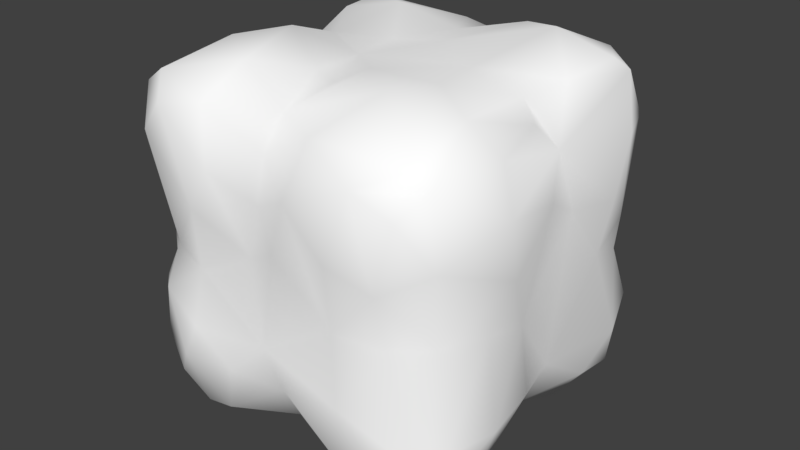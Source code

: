 # Source: CloudBlock1x1x1.blend  (saved by Blender 2.78.0; exported with 4.5.12 LTS)
import bpy
from mathutils import Matrix  # noqa: F401  (used for matrix-valued properties, if any)

bpy.ops.wm.read_factory_settings(use_empty=True)
scene = bpy.context.scene
scene.name = 'Scene'

# ---- collections
col_collection_1 = bpy.data.collections.new('Collection 1'); scene.collection.children.link(col_collection_1)

# ---- materials (node trees are filled in below, after node groups)
mat_material_001 = bpy.data.materials.new('Material.001')
mat_material_001.alpha_threshold = 0.0
mat_material_001.use_transparent_shadow = False
mat_material_001.diffuse_color = (1.0, 1.0, 1.0, 1.0)
mat_material_001.roughness = 0.5

# ---- material node trees

# ---- world
world_world = bpy.data.worlds.new('World'); scene.world = world_world
world_world.color = (0.05088, 0.05088, 0.05088)
world_world.use_sun_shadow = False
world_world.sun_shadow_jitter_overblur = 0.0
world_world.cycles.sampling_method = 'MANUAL'

# ---- meshes
me_mesh = bpy.data.meshes.new('Mesh')
me_mesh.from_pydata([(-0.8633, 0.3881, 0.9565), (-0.04046, 0.2403, 0.8897), (-0.04179, 0.442, 0.6153), (-0.1509, 0.08271, 0.5475), (-0.3024, 0.4814, 0.964), (-0.4873, 0.1378, 0.8871), (-0.0641, 0.8142, 0.472), (-0.00908, 0.7977, 0.2472), (-0.09688, 0.8788, 0.5206), (-0.2987, 0.9847, 0.7831), (-0.6218, 0.2573, 0.9794), (-0.7106, -0.0006673, 0.6974), (-0.07665, 0.8642, 0.9087), (-0.07732, 0.06169, 0.7378), (-0.8248, 0.9645, 0.3229), (-0.7235, 0.4865, 0.9572), (-0.4187, 0.7646, 0.9804), (-0.7874, 0.8564, 0.03515), (-0.848, 0.1429, 0.946), (-0.572, 0.9418, 0.1367), (-0.08946, 0.2183, 0.9485), (-0.1703, 0.4773, 0.9351), (0.0008861, 0.7631, 0.7384), (-0.8313, 0.04876, 0.1194), (-0.2968, -0.00136, 0.2434), (-0.4883, 0.6043, 0.9537), (-0.9378, 0.3728, 0.8938), (-0.03915, 0.4763, 0.7508), (-0.2677, 0.3159, 0.9933), (-0.5671, 0.5658, 0.9431), (-0.04894, 0.8727, 0.7077), (-0.4406, 0.09407, 0.1209), (-0.2404, 0.0352, 0.8893), (-0.8166, 0.1066, 0.04893), (-0.5842, 0.04651, 0.4362), (-0.8682, 0.06038, 0.3394), (-0.1382, 0.1369, 0.9625), (-0.1434, 0.3197, 0.0402), (-0.8693, 0.4731, 0.9115), (-0.8645, 0.5098, 0.09618), (-0.6761, 0.4613, 0.03756), (-0.1372, 0.5436, 0.08633), (-0.3314, 0.4358, 0.03143), (-0.05937, 0.6878, 0.9077), (-0.3196, 0.05176, 0.1143), (-0.8855, 0.1885, 0.05158), (-0.2301, 0.849, 0.979), (-0.1577, 0.9212, 0.4867), (-0.1235, 0.9503, 0.7367), (-0.9566, 0.3877, 0.1823), (-0.2893, 0.9634, 0.501), (-0.987, 0.351, 0.6881), (-0.8032, 0.04921, 0.5582), (-0.7721, 0.3369, 0.01914), (-0.09738, 0.6207, 0.08401), (-0.3461, 0.1814, 0.02467), (-0.8591, 0.08033, 0.5136), (-0.9937, 0.2235, 0.6762), (-0.9421, 0.7288, 0.9068), (-0.6497, 0.2866, 0.01194), (-0.6517, 0.1246, 0.05925), (-0.269, 0.6171, 0.01858), (-0.5202, 0.7133, 0.954), (-0.4932, 0.9595, 0.2793), (-0.4467, 0.9661, 0.3909), (-0.5791, 0.1513, 0.0877), (-0.9358, 0.2081, 0.9092), (-0.5495, 0.08674, 0.84), (-0.5605, 0.04298, 0.7441), (-0.4746, 0.9528, 0.7534), (-0.9351, 0.916, 0.8036), (0.0003273, 0.6123, 0.7123), (-0.02944, 0.7197, 0.5407), (-0.3321, 0.9942, 0.2143), (-0.1985, 0.007455, 0.7931), (-0.3368, 0.5345, 0.04495), (-0.0372, 0.1458, 0.2157), (-0.9422, 0.09324, 0.8392), (-0.8952, 0.8435, 0.5217), (-0.9944, 0.6888, 0.7379), (-0.7786, 0.01404, 0.2943), (-0.03979, 0.5571, 0.2028), (-0.4319, 0.036, 0.5223), (-0.6842, 0.9793, 0.8167), (-0.8973, 0.7969, 0.9485), (-0.9887, 0.7202, 0.6554), (-0.9525, 0.6837, 0.5316), (-0.5188, 0.0382, 0.2913), (-0.2372, 0.9855, 0.6814), (-0.7025, 0.9042, 0.9358), (-0.5212, 0.8284, 0.9266), (-0.7365, 0.5327, 0.0401), (-0.2818, 0.1437, 0.9715), (-0.2643, 0.3546, 0.006538), (-0.249, 0.9986, 0.2173), (-0.7036, 0.04105, 0.4718), (-0.676, 0.1046, 0.9453), (-0.7589, 0.08705, 0.9419), (-0.9929, 0.6204, 0.313), (-0.08311, 0.7733, 0.07019), (-0.6463, 0.00962, 0.3069), (-0.1741, 0.623, 0.9704), (-0.09508, 0.9504, 0.2038), (-0.8246, 0.8956, 0.07836), (-0.961, 0.2892, 0.4353), (-0.5024, 0.304, 0.04365), (-0.6904, 0.988, 0.2639), (-0.6267, 0.9204, 0.08838), (-0.833, 0.8801, 0.9531), (-0.942, 0.8916, 0.8886), (-0.4296, 0.7634, 0.04189), (-0.5298, 0.3389, 0.9502), (-0.05412, 0.2595, 0.4812), (-0.009801, 0.2605, 0.2405), (-0.8272, 0.5185, 0.9341), (-0.946, 0.5711, 0.5576), (-0.764, 0.2536, 0.999), (-0.784, 0.6745, 0.01419), (-0.5249, 0.9062, 0.8577), (-0.7712, 0.01388, 0.8467), (-0.8896, 0.06084, 0.881), (-0.9671, 0.8644, 0.2439), (-0.1492, 0.8402, 0.04746), (-0.9622, 0.6361, 0.1566), (-0.5853, 0.5453, 0.04308), (-0.9132, 0.05037, 0.7478), (-0.1229, 0.9003, 0.9153), (-0.8409, 0.8995, 0.435), (-0.5796, 0.9507, 0.4232), (-0.184, 0.1295, 0.04087), (-0.8331, 0.9694, 0.1927), (-0.8888, 0.9182, 0.6084), (-0.05921, 0.9253, 0.188), (-0.9601, 0.2818, 0.5174), (-0.2905, 0.03855, 0.5167), (-0.3232, 0.701, 0.01524), (-0.1251, 0.4411, 0.09618), (-0.1587, 0.9442, 0.1125), (-0.09616, 0.1508, 0.5089), (-0.03386, 0.6677, 0.4483), (-0.5384, 0.07611, 0.1823), (-0.3823, 0.9055, 0.931), (-0.9146, 0.4468, 0.144), (-0.1186, 0.9371, 0.3706), (-0.7073, 0.6618, 0.9868), (-0.005562, 0.6491, 0.3087), (-0.9834, 0.2697, 0.1961), (-0.9046, 0.3003, 0.05947), (-0.06165, 0.2856, 0.1007), (-0.3014, 0.8852, 0.06675), (-0.3525, 0.01644, 0.7802), (-0.4919, 0.05472, 0.7859), (-0.6612, 0.02677, 0.5694), (-0.6105, 0.7294, -0.0009375), (-0.001132, 0.2503, 0.7627), (-0.4647, 0.1578, 0.08393), (-0.9185, 0.1349, 0.09874), (-0.9508, 0.1181, 0.6188), (-0.07988, 0.1199, 0.1189), (-0.05646, 0.124, 0.8951), (-0.7314, 0.9484, 0.4691), (-0.9221, 0.8848, 0.1408), (-0.5575, 0.9562, 0.713), (-0.8174, 0.9885, 0.7288), (-0.1418, 0.02348, 0.2854), (-0.1766, 0.07818, 0.1698), (-0.1062, 0.04565, 0.8788), (-0.1246, 0.8045, 0.9662), (-0.7369, 0.9989, 0.6117), (-0.9877, 0.8031, 0.2232), (-0.2935, 0.6635, 0.9923), (-0.4936, 0.8126, 0.06119), (-0.03077, 0.1706, 0.3418), (-0.7489, 0.199, 0.0132), (-0.1854, 0.06669, 0.4709), (-0.9566, 0.5159, 0.2389), (-0.9537, 0.4834, 0.7515), (-0.9609, 0.5181, 0.3541), (-0.9129, 0.5439, 0.8745), (-0.7328, 0.01909, 0.1917), (-0.9688, 0.163, 0.2443), (-0.4445, 0.9284, 0.1543), (-0.566, 0.9517, 0.5684), (-0.9258, 0.1485, 0.483), (-0.9597, 0.4497, 0.6345), (-0.4903, 0.2318, 0.9348), (-0.3668, 0.07629, 0.8982), (-0.08821, 0.4812, 0.8725), (-0.8732, 0.9386, 0.9018), (-0.4152, 0.9854, 0.7011), (-0.9542, 0.4578, 0.371), (-0.7184, 0.3512, 0.9977), (-0.05245, 0.4613, 0.1978), (-0.03483, 0.4962, 0.3145), (-0.9588, 0.8546, 0.6944), (-0.1803, 0.9564, 0.8533), (-0.6542, 0.7712, 0.9812), (-0.04563, 0.2269, 0.573), (-0.5121, 0.6839, 0.03039), (-0.9244, 0.729, 0.07398), (-0.3111, 0.9591, 0.1252), (-0.9535, 0.7193, 0.438)], [], [(9, 88, 189), (74, 13, 166), (21, 20, 187), (156, 45, 33), (36, 32, 166), (28, 92, 36), (119, 96, 97), (92, 185, 5), (186, 92, 5), (30, 6, 8), (8, 48, 30), (154, 159, 13), (13, 197, 154), (169, 199, 123), (9, 195, 88), (6, 7, 132), (42, 75, 136), (126, 195, 141), (14, 127, 160), (21, 4, 28), (146, 180, 104), (48, 126, 12), (187, 71, 43), (20, 159, 1), (18, 66, 120), (164, 24, 165), (107, 103, 130), (96, 119, 67), (119, 68, 67), (12, 43, 22), (60, 179, 23), (33, 60, 23), (24, 134, 82), (22, 43, 71), (138, 197, 13), (122, 135, 149), (167, 12, 46), (36, 92, 32), (83, 89, 118), (35, 183, 180), (159, 20, 36), (72, 139, 6), (149, 110, 171), (129, 93, 37), (38, 26, 0), (38, 0, 15), (154, 1, 159), (24, 31, 44), (51, 26, 176), (190, 175, 49), (95, 80, 100), (174, 134, 164), (189, 50, 182), (76, 158, 113), (157, 125, 77), (105, 93, 55), (114, 84, 58), (82, 152, 34), (57, 133, 157), (116, 66, 18), (11, 52, 152), (131, 78, 194), (143, 50, 47), (34, 100, 87), (25, 4, 16), (149, 171, 181), (67, 5, 96), (137, 132, 122), (73, 181, 63), (199, 117, 91), (201, 177, 190), (188, 163, 70), (83, 118, 162), (158, 129, 148), (162, 168, 83), (188, 108, 89), (75, 42, 105), (143, 102, 94), (173, 45, 147), (138, 174, 164), (89, 83, 188), (123, 175, 98), (148, 136, 192), (192, 113, 148), (57, 51, 133), (51, 184, 133), (177, 98, 175), (102, 132, 137), (137, 94, 102), (186, 32, 92), (17, 161, 103), (121, 130, 161), (160, 128, 106), (108, 188, 109), (108, 109, 84), (198, 171, 110), (120, 125, 119), (140, 31, 87), (112, 113, 193), (11, 68, 119), (112, 172, 113), (114, 58, 178), (10, 96, 185), (141, 9, 118), (144, 29, 196), (43, 167, 101), (41, 81, 136), (190, 133, 115), (82, 150, 151), (135, 61, 75), (75, 110, 135), (64, 73, 63), (160, 78, 131), (65, 155, 140), (143, 6, 132), (47, 6, 143), (125, 11, 119), (19, 107, 130), (40, 105, 59), (14, 106, 130), (115, 201, 190), (7, 99, 132), (72, 22, 71), (113, 192, 193), (136, 148, 37), (37, 93, 136), (200, 73, 94), (149, 200, 137), (138, 13, 3), (52, 125, 56), (60, 59, 65), (16, 46, 141), (94, 137, 200), (85, 78, 86), (59, 105, 65), (189, 118, 9), (189, 69, 118), (144, 108, 84), (40, 39, 91), (44, 129, 165), (4, 101, 170), (68, 151, 67), (5, 67, 151), (150, 32, 186), (63, 19, 106), (64, 63, 128), (197, 2, 154), (105, 40, 124), (99, 7, 81), (46, 170, 101), (147, 45, 156), (165, 76, 164), (70, 194, 109), (165, 129, 158), (162, 69, 182), (161, 17, 199), (198, 75, 124), (181, 73, 200), (163, 131, 70), (145, 193, 81), (105, 124, 75), (176, 115, 184), (107, 19, 171), (172, 112, 138), (27, 187, 1), (166, 32, 74), (27, 1, 154), (154, 2, 27), (74, 134, 13), (72, 6, 22), (166, 159, 36), (36, 20, 28), (11, 152, 68), (97, 120, 119), (25, 111, 4), (191, 15, 0), (26, 57, 66), (169, 161, 199), (10, 191, 116), (132, 102, 143), (90, 62, 16, 141), (136, 75, 41), (103, 161, 130), (193, 145, 139), (13, 134, 3), (46, 126, 141), (14, 160, 106), (39, 175, 123), (27, 71, 187), (169, 98, 201, 121), (53, 40, 59), (181, 171, 19), (18, 120, 97), (97, 116, 18), (107, 17, 103), (22, 30, 12), (190, 146, 104), (25, 62, 29), (3, 174, 138), (28, 4, 111), (135, 110, 149), (29, 15, 111), (20, 21, 28), (51, 176, 184), (32, 150, 74), (90, 118, 89), (197, 138, 112), (179, 60, 140), (28, 111, 185), (55, 31, 155), (55, 44, 31), (27, 2, 71), (172, 138, 164), (99, 61, 135, 122), (142, 175, 39), (41, 54, 81), (42, 93, 105), (157, 183, 56), (45, 173, 33), (182, 64, 128), (16, 4, 170), (170, 46, 16), (46, 101, 167), (24, 82, 87), (12, 30, 48), (48, 195, 126), (189, 88, 50), (75, 61, 41), (56, 95, 52), (153, 198, 124), (173, 53, 59), (113, 172, 76), (54, 41, 61), (109, 194, 85, 79), (26, 51, 57), (158, 76, 165), (121, 127, 14), (178, 58, 176), (183, 104, 180), (65, 140, 60), (35, 56, 183), (116, 0, 66), (194, 70, 131), (128, 160, 182), (47, 48, 8), (8, 6, 47), (66, 57, 77), (26, 38, 176), (16, 62, 25), (201, 98, 177), (162, 118, 69), (88, 195, 48), (48, 47, 88), (29, 144, 15), (94, 64, 50), (94, 73, 64), (189, 182, 69), (130, 121, 14), (71, 2, 72), (139, 112, 193), (39, 123, 199), (39, 199, 91), (172, 164, 76), (78, 201, 86), (6, 139, 145, 7), (42, 136, 93), (79, 115, 176), (80, 179, 100), (44, 165, 24), (115, 79, 85), (192, 81, 193), (65, 105, 155), (25, 29, 111), (86, 115, 85), (37, 148, 129), (50, 88, 47), (91, 124, 40), (181, 19, 63), (5, 151, 186), (114, 15, 144), (95, 100, 34), (53, 173, 147), (96, 5, 185), (83, 163, 188), (49, 142, 147), (153, 17, 107), (153, 107, 171), (117, 199, 17), (17, 153, 117), (87, 100, 140), (160, 168, 182), (101, 4, 21), (99, 54, 61), (176, 38, 178), (90, 141, 118), (91, 153, 124), (2, 197, 112), (114, 178, 38), (38, 15, 114), (95, 152, 52), (7, 145, 81), (10, 111, 191), (111, 15, 191), (109, 58, 84), (134, 174, 3), (146, 190, 49), (24, 87, 31), (117, 153, 91), (111, 10, 185), (141, 195, 9), (80, 56, 35), (96, 10, 116), (96, 116, 97), (120, 66, 77), (77, 125, 120), (136, 81, 192), (89, 108, 196), (196, 90, 89), (133, 184, 115), (134, 74, 150, 82), (23, 180, 156), (23, 35, 180), (98, 169, 123), (144, 84, 114), (131, 168, 160), (80, 95, 56), (125, 52, 11), (106, 19, 130), (127, 201, 78), (78, 160, 127), (128, 63, 106), (129, 44, 55), (55, 93, 129), (23, 80, 35), (23, 179, 80), (115, 86, 201), (133, 183, 157), (132, 99, 122), (156, 33, 23), (31, 140, 155), (188, 70, 109), (26, 66, 0), (185, 92, 28), (149, 181, 200), (110, 75, 198), (82, 151, 68), (68, 152, 82), (177, 175, 190), (85, 194, 78), (58, 109, 79), (79, 176, 58), (133, 190, 104), (56, 125, 157), (2, 139, 72), (140, 100, 179), (121, 161, 169), (113, 158, 148), (187, 101, 21), (187, 43, 101), (157, 77, 57), (49, 175, 142), (191, 0, 116), (94, 50, 143), (144, 196, 108), (133, 104, 183), (164, 134, 24), (40, 53, 39), (146, 49, 147), (112, 139, 2), (149, 137, 122), (87, 82, 34), (186, 151, 150), (95, 34, 152), (81, 54, 99), (105, 55, 155), (146, 147, 156), (22, 6, 30), (180, 146, 156), (187, 20, 1), (166, 13, 159), (162, 182, 168), (163, 168, 131), (163, 83, 168), (201, 127, 121), (39, 53, 147), (39, 147, 142), (167, 43, 12), (46, 12, 126), (198, 153, 171), (173, 59, 60), (173, 60, 33), (50, 64, 182), (196, 29, 62), (62, 90, 196)])
me_mesh.polygons.foreach_set('use_smooth', [True] * 394)
_uv = me_mesh.uv_layers.new(name='UVMap')
_uv.uv.foreach_set('vector', [0.8984, 0.09561, 0.9203, 0.1355, 0.8671, 0.1305, 0.2989, 0.644, 0.3425, 0.6241, 0.3321, 0.6749, 0.6182, 0.5404, 0.6418, 0.4611, 0.6529, 0.5405, 0.3283, 0.06362, 0.3092, 0.08968, 0.2853, 0.06553, 0.6252, 0.4381, 0.5984, 0.4081, 0.6466, 0.3892, 0.5857, 0.4988, 0.5815, 0.4517, 0.6252, 0.4381, 0.4157, 0.3782, 0.4525, 0.4252, 0.4222, 0.4187, 0.5815, 0.4517, 0.5179, 0.4705, 0.5155, 0.4363, 0.5563, 0.4205, 0.5815, 0.4517, 0.5155, 0.4363, 0.7524, 0.6856, 0.8339, 0.6654, 0.8171, 0.6878, 0.9784, 0.1855, 0.9596, 0.1141, 0.9957, 0.1182, 0.7356, 0.4737, 0.6876, 0.4267, 0.742, 0.4051, 0.742, 0.4051, 0.7909, 0.476, 0.7356, 0.4737, 0.5937, 0.3012, 0.6474, 0.2746, 0.6177, 0.2411, 0.8984, 0.09561, 0.9396, 0.07046, 0.9203, 0.1355, 0.8339, 0.6654, 0.9098, 0.6585, 0.9322, 0.7038, 0.1216, 0.1765, 0.1265, 0.2095, 0.04255, 0.1739, 0.9691, 0.04341, 0.9396, 0.07046, 0.8756, 0.03776, 0.7273, 0.2535, 0.7105, 0.2164, 0.7581, 0.2027, 0.6182, 0.5404, 0.571, 0.5451, 0.5857, 0.4988, 0.6034, 0.1092, 0.5861, 0.07074, 0.5173, 0.1162, 0.9596, 0.1141, 0.9691, 0.04341, 0.9857, 0.04578, 0.6954, 0.5502, 0.7493, 0.5977, 0.6832, 0.6217, 0.6418, 0.4611, 0.6639, 0.4165, 0.6695, 0.4568, 0.3925, 0.433, 0.3585, 0.4456, 0.3745, 0.3945, 0.3193, 0.4612, 0.2615, 0.4574, 0.3068, 0.4195, 0.7876, 0.3412, 0.7227, 0.3354, 0.7252, 0.2941, 0.4525, 0.4252, 0.4157, 0.3782, 0.4927, 0.4035, 0.09266, 0.6633, 0.167, 0.6228, 0.1725, 0.6609, 0.6894, 0.6794, 0.6832, 0.6217, 0.7401, 0.6465, 0.2318, 0.07489, 0.2614, 0.02192, 0.2944, 0.03537, 0.2853, 0.06553, 0.2318, 0.07489, 0.2944, 0.03537, 0.2615, 0.4574, 0.2609, 0.5477, 0.2181, 0.5496, 0.7401, 0.6465, 0.6832, 0.6217, 0.7493, 0.5977, 0.8189, 0.4498, 0.7909, 0.476, 0.742, 0.4051, 0.0588, 0.3107, 0.1154, 0.2694, 0.106, 0.3338, 0.6319, 0.6461, 0.6569, 0.6735, 0.5956, 0.6611, 0.6252, 0.4381, 0.5815, 0.4517, 0.5984, 0.4081, 0.7704, 0.08235, 0.7603, 0.03602, 0.8243, 0.06414, 0.5518, 0.03378, 0.5001, 0.06551, 0.5861, 0.07074, 0.6639, 0.4165, 0.6418, 0.4611, 0.6252, 0.4381, 0.8028, 0.6297, 0.8347, 0.6099, 0.8339, 0.6654, 0.106, 0.3338, 0.1521, 0.2857, 0.1791, 0.3036, 0.07235, 0.08133, 0.1014, 0.1458, 0.05806, 0.1326, 0.3816, 0.5377, 0.3578, 0.5029, 0.3928, 0.5069, 0.3816, 0.5377, 0.3928, 0.5069, 0.4422, 0.548, 0.7356, 0.4737, 0.6894, 0.4669, 0.6876, 0.4267, 0.2615, 0.4574, 0.2117, 0.4019, 0.2553, 0.3995, 0.4263, 0.1384, 0.3522, 0.1463, 0.4034, 0.1861, 0.5404, 0.1769, 0.588, 0.1978, 0.6084, 0.1517, 0.1243, 0.5282, 0.0929, 0.4681, 0.1429, 0.4709, 0.3036, 0.528, 0.2609, 0.5477, 0.3193, 0.4612, 0.8671, 0.1305, 0.8995, 0.1961, 0.8156, 0.1716, 0.9136, 0.449, 0.9561, 0.4253, 0.907, 0.4911, 0.4512, 0.05457, 0.4048, 0.03017, 0.3719, 0.04561, 0.1782, 0.1412, 0.1014, 0.1458, 0.1207, 0.09614, 0.4028, 0.5611, 0.381, 0.6438, 0.3563, 0.6265, 0.2181, 0.5496, 0.1433, 0.5684, 0.1707, 0.5188, 0.4305, 0.09252, 0.4877, 0.1135, 0.4512, 0.05457, 0.4242, 0.4736, 0.3585, 0.4456, 0.3925, 0.433, 0.1145, 0.6127, 0.09039, 0.5662, 0.1433, 0.5684, 0.707, 0.1507, 0.6909, 0.1852, 0.668, 0.123, 0.9706, 0.2396, 0.8995, 0.1961, 0.9479, 0.1975, 0.1707, 0.5188, 0.1429, 0.4709, 0.1959, 0.4691, 0.5213, 0.5788, 0.571, 0.5451, 0.5419, 0.6341, 0.106, 0.3338, 0.1791, 0.3036, 0.1576, 0.3494, 0.4927, 0.4035, 0.5155, 0.4363, 0.4525, 0.4252, 0.05464, 0.3551, 0.02044, 0.3453, 0.0588, 0.3107, 0.8914, 0.2811, 0.8533, 0.3174, 0.8353, 0.2691, 0.3304, 0.2776, 0.2774, 0.2643, 0.2628, 0.215, 0.5163, 0.2711, 0.5465, 0.1986, 0.5404, 0.1769, 0.6989, 0.04828, 0.7338, 0.109, 0.6883, 0.08624, 0.7704, 0.08235, 0.8243, 0.06414, 0.8098, 0.1202, 0.02626, 0.05824, 0.07235, 0.08133, 0.01969, 0.1179, 0.8098, 0.1202, 0.7605, 0.1519, 0.7704, 0.08235, 0.3802, 0.6994, 0.4012, 0.6704, 0.4395, 0.6874, 0.1265, 0.2095, 0.1216, 0.1765, 0.1782, 0.1412, 0.9706, 0.2396, 0.9721, 0.2963, 0.924, 0.2765, 0.263, 0.1037, 0.3092, 0.08968, 0.3233, 0.1232, 0.8189, 0.4498, 0.8343, 0.4068, 0.8985, 0.3919, 0.7603, 0.03602, 0.7704, 0.08235, 0.6989, 0.04828, 0.6177, 0.2411, 0.588, 0.1978, 0.5613, 0.2354, 0.9624, 0.4826, 0.9639, 0.5364, 0.9185, 0.5452, 0.9185, 0.5452, 0.907, 0.4911, 0.9624, 0.4826, 0.4305, 0.09252, 0.4263, 0.1384, 0.4877, 0.1135, 0.4263, 0.1384, 0.4456, 0.174, 0.4877, 0.1135, 0.5465, 0.1986, 0.5613, 0.2354, 0.588, 0.1978, 0.9721, 0.2963, 0.992, 0.3053, 0.9562, 0.3325, 0.9562, 0.3325, 0.924, 0.2765, 0.9721, 0.2963, 0.5563, 0.4205, 0.5984, 0.4081, 0.5815, 0.4517, 0.7298, 0.3604, 0.6813, 0.3223, 0.7227, 0.3354, 0.6651, 0.2852, 0.7252, 0.2941, 0.6813, 0.3223, 0.7581, 0.2027, 0.8069, 0.2202, 0.7738, 0.2741, 0.4012, 0.6704, 0.3802, 0.6994, 0.3606, 0.6769, 0.4012, 0.6704, 0.3606, 0.6769, 0.381, 0.6438, 0.1826, 0.2556, 0.1791, 0.3036, 0.1521, 0.2857, 0.05002, 0.6756, 0.04149, 0.6277, 0.09266, 0.6633, 0.1765, 0.4241, 0.2117, 0.4019, 0.1959, 0.4691, 0.8279, 0.4943, 0.907, 0.4911, 0.8722, 0.556, 0.1145, 0.6127, 0.167, 0.6228, 0.09266, 0.6633, 0.8279, 0.4943, 0.8716, 0.4584, 0.907, 0.4911, 0.4028, 0.5611, 0.3563, 0.6265, 0.3664, 0.5623, 0.4724, 0.4753, 0.4525, 0.4252, 0.5179, 0.4705, 0.8756, 0.03776, 0.8984, 0.09561, 0.8243, 0.06414, 0.4394, 0.6028, 0.4892, 0.5678, 0.4566, 0.6376, 0.6629, 0.6123, 0.6319, 0.6461, 0.6182, 0.5904, 0.9673, 0.5718, 0.916, 0.584, 0.9639, 0.5364, 0.5404, 0.1769, 0.4877, 0.1135, 0.4733, 0.2177, 0.2181, 0.5496, 0.2434, 0.6393, 0.1932, 0.6414, 0.1154, 0.2694, 0.09527, 0.2401, 0.1265, 0.2095, 0.1265, 0.2095, 0.1521, 0.2857, 0.1154, 0.2694, 0.8549, 0.2261, 0.8914, 0.2811, 0.8353, 0.2691, 0.7581, 0.2027, 0.6909, 0.1852, 0.707, 0.1507, 0.2025, 0.08438, 0.1634, 0.08507, 0.1914, 0.04245, 0.869, 0.7079, 0.8339, 0.6654, 0.9322, 0.7038, 0.9479, 0.1975, 0.9902, 0.203, 0.9706, 0.2396, 0.04149, 0.6277, 0.1145, 0.6127, 0.09266, 0.6633, 0.8073, 0.3238, 0.7876, 0.3412, 0.7252, 0.2941, 0.2397, 0.1861, 0.1782, 0.1412, 0.2284, 0.1343, 0.7273, 0.2535, 0.7738, 0.2741, 0.7252, 0.2941, 0.4733, 0.2177, 0.5163, 0.2711, 0.5404, 0.1769, 0.9098, 0.6585, 0.9729, 0.6513, 0.9322, 0.7038, 0.8028, 0.6297, 0.7401, 0.6465, 0.7493, 0.5977, 0.907, 0.4911, 0.9185, 0.5452, 0.8722, 0.556, 0.04255, 0.1739, 0.01969, 0.1179, 0.05806, 0.1326, 0.05806, 0.1326, 0.1014, 0.1458, 0.04255, 0.1739, 0.9044, 0.3159, 0.8914, 0.2811, 0.924, 0.2765, 0.9048, 0.349, 0.9044, 0.3159, 0.9562, 0.3325, 0.8189, 0.4498, 0.742, 0.4051, 0.8078, 0.4124, 0.09039, 0.5662, 0.04149, 0.6277, 0.07023, 0.5445, 0.2318, 0.07489, 0.2284, 0.1343, 0.2025, 0.08438, 0.5419, 0.6341, 0.5956, 0.6611, 0.5507, 0.6879, 0.924, 0.2765, 0.9562, 0.3325, 0.9044, 0.3159, 0.438, 0.2714, 0.4862, 0.3158, 0.4826, 0.2583, 0.2284, 0.1343, 0.1782, 0.1412, 0.2025, 0.08438, 0.8671, 0.1305, 0.8243, 0.06414, 0.8984, 0.09561, 0.8671, 0.1305, 0.8414, 0.1093, 0.8243, 0.06414, 0.4394, 0.6028, 0.4012, 0.6704, 0.381, 0.6438, 0.2397, 0.1861, 0.3088, 0.1986, 0.2628, 0.215, 0.1126, 0.03368, 0.07235, 0.08133, 0.06108, 0.04319, 0.571, 0.5451, 0.6182, 0.5904, 0.5789, 0.6033, 0.167, 0.6228, 0.1932, 0.6414, 0.1725, 0.6609, 0.5155, 0.4363, 0.4927, 0.4035, 0.5127, 0.3924, 0.5611, 0.3791, 0.5984, 0.4081, 0.5563, 0.4205, 0.8353, 0.2691, 0.8073, 0.3238, 0.7738, 0.2741, 0.8549, 0.2261, 0.8353, 0.2691, 0.8069, 0.2202, 0.7909, 0.476, 0.7854, 0.5432, 0.7356, 0.4737, 0.1782, 0.1412, 0.2397, 0.1861, 0.2052, 0.2127, 0.9729, 0.6513, 0.9098, 0.6585, 0.916, 0.584, 0.5956, 0.6611, 0.5789, 0.6033, 0.6182, 0.5904, 0.3233, 0.1232, 0.3092, 0.08968, 0.3283, 0.06362, 0.9385, 0.4108, 0.9136, 0.449, 0.8985, 0.3919, 0.6883, 0.08624, 0.668, 0.123, 0.6784, 0.04688, 0.06108, 0.04319, 0.07235, 0.08133, 0.02626, 0.05824, 0.8098, 0.1202, 0.8414, 0.1093, 0.8156, 0.1716, 0.3296, 0.3337, 0.281, 0.3234, 0.3304, 0.2776, 0.1826, 0.2556, 0.1265, 0.2095, 0.2052, 0.2127, 0.8533, 0.3174, 0.8914, 0.2811, 0.9044, 0.3159, 0.7338, 0.109, 0.707, 0.1507, 0.6883, 0.08624, 0.8813, 0.6127, 0.8722, 0.556, 0.916, 0.584, 0.1782, 0.1412, 0.2052, 0.2127, 0.1265, 0.2095, 0.4034, 0.1861, 0.4733, 0.2177, 0.4456, 0.174, 0.2232, 0.3465, 0.2035, 0.3542, 0.1791, 0.3036, 0.8716, 0.4584, 0.8279, 0.4943, 0.8189, 0.4498, 0.7382, 0.5473, 0.6954, 0.5502, 0.6894, 0.4669, 0.6466, 0.3892, 0.5984, 0.4081, 0.6146, 0.376, 0.7382, 0.5473, 0.6894, 0.4669, 0.7356, 0.4737, 0.7356, 0.4737, 0.7854, 0.5432, 0.7382, 0.5473, 0.2989, 0.644, 0.2609, 0.5477, 0.3425, 0.6241, 0.8028, 0.6297, 0.8339, 0.6654, 0.7401, 0.6465, 0.6466, 0.3892, 0.6639, 0.4165, 0.6252, 0.4381, 0.6252, 0.4381, 0.6418, 0.4611, 0.5857, 0.4988, 0.1145, 0.6127, 0.1433, 0.5684, 0.167, 0.6228, 0.4222, 0.4187, 0.3745, 0.3945, 0.4157, 0.3782, 0.5213, 0.5788, 0.5066, 0.5065, 0.571, 0.5451, 0.4432, 0.5066, 0.4422, 0.548, 0.3928, 0.5069, 0.3522, 0.1463, 0.4305, 0.09252, 0.3467, 0.08697, 0.5937, 0.3012, 0.6234, 0.3307, 0.6474, 0.2746, 0.4724, 0.4753, 0.4432, 0.5066, 0.4242, 0.4736, 0.992, 0.3053, 0.9721, 0.2963, 0.9706, 0.2396, 0.5027, 0.6559, 0.5031, 0.6162, 0.5419, 0.6341, 0.5507, 0.6879, 0.04255, 0.1739, 0.1265, 0.2095, 0.04689, 0.2108, 0.7227, 0.3354, 0.6813, 0.3223, 0.7252, 0.2941, 0.8722, 0.556, 0.8813, 0.6127, 0.8347, 0.6099, 0.3425, 0.6241, 0.2609, 0.5477, 0.316, 0.5556, 0.5956, 0.6611, 0.6408, 0.6861, 0.5507, 0.6879, 0.7273, 0.2535, 0.7581, 0.2027, 0.7738, 0.2741, 0.6394, 0.1956, 0.588, 0.1978, 0.6177, 0.2411, 0.7382, 0.5473, 0.7493, 0.5977, 0.6954, 0.5502, 0.5937, 0.3012, 0.5613, 0.2354, 0.5163, 0.2711, 0.5862, 0.3233, 0.2759, 0.1472, 0.2397, 0.1861, 0.2284, 0.1343, 0.1576, 0.3494, 0.1791, 0.3036, 0.2035, 0.3542, 0.3925, 0.433, 0.3745, 0.3945, 0.4222, 0.4187, 0.4222, 0.4187, 0.4242, 0.4736, 0.3925, 0.433, 0.7876, 0.3412, 0.7298, 0.3604, 0.7227, 0.3354, 0.7401, 0.6465, 0.7524, 0.6856, 0.6894, 0.6794, 0.5404, 0.1769, 0.6034, 0.1092, 0.5173, 0.1162, 0.5213, 0.5788, 0.5031, 0.6162, 0.4892, 0.5678, 0.8078, 0.4124, 0.8343, 0.4068, 0.8189, 0.4498, 0.5857, 0.4988, 0.571, 0.5451, 0.5066, 0.5065, 0.1154, 0.2694, 0.1521, 0.2857, 0.106, 0.3338, 0.4892, 0.5678, 0.4422, 0.548, 0.5066, 0.5065, 0.6418, 0.4611, 0.6182, 0.5404, 0.5857, 0.4988, 0.4263, 0.1384, 0.4034, 0.1861, 0.4456, 0.174, 0.5984, 0.4081, 0.5611, 0.3791, 0.6146, 0.376, 0.5027, 0.6559, 0.5012, 0.6881, 0.4395, 0.6874, 0.7909, 0.476, 0.8189, 0.4498, 0.8279, 0.4943, 0.2614, 0.02192, 0.2318, 0.07489, 0.1914, 0.04245, 0.5857, 0.4988, 0.5066, 0.5065, 0.5179, 0.4705, 0.1207, 0.09614, 0.1562, 0.04892, 0.1634, 0.08507, 0.1207, 0.09614, 0.1126, 0.03368, 0.1562, 0.04892, 0.7382, 0.5473, 0.7854, 0.5432, 0.7493, 0.5977, 0.8716, 0.4584, 0.8189, 0.4498, 0.8985, 0.3919, 0.02742, 0.2935, 0.09527, 0.2401, 0.1154, 0.2694, 0.0588, 0.3107, 0.6222, 0.1729, 0.588, 0.1978, 0.6394, 0.1956, 0.9673, 0.5718, 0.9681, 0.5985, 0.916, 0.584, 0.1216, 0.1765, 0.1014, 0.1458, 0.1782, 0.1412, 0.02797, 0.5812, 0.03697, 0.5323, 0.07023, 0.5445, 0.3092, 0.08968, 0.263, 0.1037, 0.2853, 0.06553, 0.8156, 0.1716, 0.8549, 0.2261, 0.8069, 0.2202, 0.5419, 0.6341, 0.571, 0.5451, 0.5789, 0.6033, 0.5789, 0.6033, 0.5956, 0.6611, 0.5419, 0.6341, 0.5956, 0.6611, 0.6182, 0.5904, 0.6319, 0.6461, 0.2615, 0.4574, 0.2181, 0.5496, 0.1959, 0.4691, 0.9857, 0.04578, 0.9957, 0.1182, 0.9596, 0.1141, 0.9596, 0.1141, 0.9396, 0.07046, 0.9691, 0.04341, 0.8671, 0.1305, 0.9203, 0.1355, 0.8995, 0.1961, 0.1265, 0.2095, 0.09527, 0.2401, 0.04689, 0.2108, 0.07023, 0.5445, 0.1243, 0.5282, 0.09039, 0.5662, 0.2233, 0.2768, 0.1826, 0.2556, 0.2052, 0.2127, 0.263, 0.1037, 0.2759, 0.1472, 0.2284, 0.1343, 0.907, 0.4911, 0.8716, 0.4584, 0.9136, 0.449, 0.03256, 0.2386, 0.04689, 0.2108, 0.09527, 0.2401, 0.3584, 0.327, 0.424, 0.3198, 0.438, 0.2714, 0.4083, 0.2601, 0.3522, 0.1463, 0.4263, 0.1384, 0.4305, 0.09252, 0.9561, 0.4253, 0.9136, 0.449, 0.9385, 0.4108, 0.6651, 0.2852, 0.7105, 0.2164, 0.7273, 0.2535, 0.3591, 0.2079, 0.3475, 0.2745, 0.4034, 0.1861, 0.5001, 0.06551, 0.5173, 0.1162, 0.5861, 0.07074, 0.2025, 0.08438, 0.1914, 0.04245, 0.2318, 0.07489, 0.05771, 0.4806, 0.07023, 0.5445, 0.03697, 0.5323, 0.4242, 0.4736, 0.3928, 0.5069, 0.3585, 0.4456, 0.668, 0.123, 0.6883, 0.08624, 0.707, 0.1507, 0.8069, 0.2202, 0.7581, 0.2027, 0.8156, 0.1716, 0.9479, 0.1975, 0.9596, 0.1141, 0.9784, 0.1855, 0.9784, 0.1855, 0.9902, 0.203, 0.9479, 0.1975, 0.3467, 0.08697, 0.4305, 0.09252, 0.3719, 0.04561, 0.3522, 0.1463, 0.3458, 0.1824, 0.4034, 0.1861, 0.5419, 0.6341, 0.5031, 0.6162, 0.5213, 0.5788, 0.5163, 0.2711, 0.5613, 0.2354, 0.5465, 0.1986, 0.8098, 0.1202, 0.8243, 0.06414, 0.8414, 0.1093, 0.9203, 0.1355, 0.9396, 0.07046, 0.9596, 0.1141, 0.9596, 0.1141, 0.9479, 0.1975, 0.9203, 0.1355, 0.4892, 0.5678, 0.4394, 0.6028, 0.4422, 0.548, 0.924, 0.2765, 0.8549, 0.2261, 0.8995, 0.1961, 0.924, 0.2765, 0.8914, 0.2811, 0.8549, 0.2261, 0.8671, 0.1305, 0.8156, 0.1716, 0.8414, 0.1093, 0.7252, 0.2941, 0.6651, 0.2852, 0.7273, 0.2535, 0.7493, 0.5977, 0.7854, 0.5432, 0.8028, 0.6297, 0.8347, 0.6099, 0.8279, 0.4943, 0.8722, 0.556, 0.6394, 0.1956, 0.6177, 0.2411, 0.6474, 0.2746, 0.3088, 0.1986, 0.3304, 0.2776, 0.2628, 0.215, 0.8716, 0.4584, 0.8985, 0.3919, 0.9136, 0.449, 0.4862, 0.3158, 0.5163, 0.2711, 0.4826, 0.2583, 0.8339, 0.6654, 0.8347, 0.6099, 0.8813, 0.6127, 0.9098, 0.6585, 0.1216, 0.1765, 0.04255, 0.1739, 0.1014, 0.1458, 0.4083, 0.2601, 0.4733, 0.2177, 0.4034, 0.1861, 0.0929, 0.4681, 0.1065, 0.4274, 0.1429, 0.4709, 0.2553, 0.3995, 0.3068, 0.4195, 0.2615, 0.4574, 0.4733, 0.2177, 0.4083, 0.2601, 0.438, 0.2714, 0.9185, 0.5452, 0.916, 0.584, 0.8722, 0.556, 0.2025, 0.08438, 0.1782, 0.1412, 0.1634, 0.08507, 0.5213, 0.5788, 0.4892, 0.5678, 0.5066, 0.5065, 0.4826, 0.2583, 0.4733, 0.2177, 0.438, 0.2714, 0.05806, 0.1326, 0.01969, 0.1179, 0.07235, 0.08133, 0.8995, 0.1961, 0.9203, 0.1355, 0.9479, 0.1975, 0.2628, 0.215, 0.2052, 0.2127, 0.2397, 0.1861, 0.8533, 0.3174, 0.8073, 0.3238, 0.8353, 0.2691, 0.5155, 0.4363, 0.5127, 0.3924, 0.5563, 0.4205, 0.4028, 0.5611, 0.4422, 0.548, 0.4394, 0.6028, 0.1243, 0.5282, 0.1429, 0.4709, 0.1707, 0.5188, 0.2759, 0.1472, 0.263, 0.1037, 0.3233, 0.1232, 0.4525, 0.4252, 0.5155, 0.4363, 0.5179, 0.4705, 0.7704, 0.08235, 0.7338, 0.109, 0.6989, 0.04828, 0.6084, 0.1517, 0.6222, 0.1729, 0.6526, 0.1202, 0.2233, 0.2768, 0.281, 0.3234, 0.2232, 0.3465, 0.2233, 0.2768, 0.2232, 0.3465, 0.1791, 0.3036, 0.2774, 0.2643, 0.3304, 0.2776, 0.281, 0.3234, 0.281, 0.3234, 0.2233, 0.2768, 0.2774, 0.2643, 0.1959, 0.4691, 0.1429, 0.4709, 0.1765, 0.4241, 0.7581, 0.2027, 0.7605, 0.1519, 0.8156, 0.1716, 0.6182, 0.5904, 0.571, 0.5451, 0.6182, 0.5404, 0.02742, 0.2935, 0.03256, 0.2386, 0.09527, 0.2401, 0.4034, 0.1861, 0.3458, 0.1824, 0.3591, 0.2079, 0.5027, 0.6559, 0.5507, 0.6879, 0.5012, 0.6881, 0.2628, 0.215, 0.2233, 0.2768, 0.2052, 0.2127, 0.7854, 0.5432, 0.7909, 0.476, 0.8279, 0.4943, 0.4028, 0.5611, 0.3664, 0.5623, 0.3816, 0.5377, 0.3816, 0.5377, 0.4422, 0.548, 0.4028, 0.5611, 0.1243, 0.5282, 0.1433, 0.5684, 0.09039, 0.5662, 0.9098, 0.6585, 0.8813, 0.6127, 0.916, 0.584, 0.4724, 0.4753, 0.5066, 0.5065, 0.4432, 0.5066, 0.5066, 0.5065, 0.4422, 0.548, 0.4432, 0.5066, 0.3606, 0.6769, 0.3563, 0.6265, 0.381, 0.6438, 0.2609, 0.5477, 0.3036, 0.528, 0.316, 0.5556, 0.6034, 0.1092, 0.5404, 0.1769, 0.6084, 0.1517, 0.2615, 0.4574, 0.1959, 0.4691, 0.2117, 0.4019, 0.2774, 0.2643, 0.2233, 0.2768, 0.2628, 0.215, 0.5066, 0.5065, 0.4724, 0.4753, 0.5179, 0.4705, 0.8756, 0.03776, 0.9396, 0.07046, 0.8984, 0.09561, 0.0929, 0.4681, 0.07023, 0.5445, 0.05771, 0.4806, 0.4525, 0.4252, 0.4724, 0.4753, 0.4242, 0.4736, 0.4525, 0.4252, 0.4242, 0.4736, 0.4222, 0.4187, 0.3568, 0.03394, 0.3467, 0.08697, 0.3719, 0.04561, 0.3719, 0.04561, 0.4048, 0.03017, 0.3568, 0.03394, 0.9639, 0.5364, 0.916, 0.584, 0.9185, 0.5452, 0.4395, 0.6874, 0.4012, 0.6704, 0.4566, 0.6376, 0.4566, 0.6376, 0.5027, 0.6559, 0.4395, 0.6874, 0.4877, 0.1135, 0.4456, 0.174, 0.4733, 0.2177, 0.2609, 0.5477, 0.2989, 0.644, 0.2434, 0.6393, 0.2181, 0.5496, 0.6286, 0.03236, 0.5861, 0.07074, 0.6385, 0.0606, 0.6286, 0.03236, 0.5518, 0.03378, 0.5861, 0.07074, 0.5613, 0.2354, 0.5937, 0.3012, 0.6177, 0.2411, 0.4394, 0.6028, 0.381, 0.6438, 0.4028, 0.5611, 0.707, 0.1507, 0.7605, 0.1519, 0.7581, 0.2027, 0.0929, 0.4681, 0.1243, 0.5282, 0.07023, 0.5445, 0.04149, 0.6277, 0.09039, 0.5662, 0.1145, 0.6127, 0.7738, 0.2741, 0.8073, 0.3238, 0.7252, 0.2941, 0.5174, 0.3359, 0.5163, 0.2711, 0.4862, 0.3158, 0.6909, 0.1852, 0.7581, 0.2027, 0.7105, 0.2164, 0.8069, 0.2202, 0.8353, 0.2691, 0.7738, 0.2741, 0.07235, 0.08133, 0.1126, 0.03368, 0.1207, 0.09614, 0.1207, 0.09614, 0.1014, 0.1458, 0.07235, 0.08133, 0.06983, 0.4139, 0.0929, 0.4681, 0.05771, 0.4806, 0.06983, 0.4139, 0.1065, 0.4274, 0.0929, 0.4681, 0.4733, 0.2177, 0.4826, 0.2583, 0.5163, 0.2711, 0.4877, 0.1135, 0.5001, 0.06551, 0.4512, 0.05457, 0.02044, 0.3453, 0.02742, 0.2935, 0.0588, 0.3107, 0.3283, 0.06362, 0.2853, 0.06553, 0.2944, 0.03537, 0.1562, 0.04892, 0.1914, 0.04245, 0.1634, 0.08507, 0.6989, 0.04828, 0.6883, 0.08624, 0.6784, 0.04688, 0.3578, 0.5029, 0.3585, 0.4456, 0.3928, 0.5069, 0.5179, 0.4705, 0.5815, 0.4517, 0.5857, 0.4988, 0.9048, 0.349, 0.8533, 0.3174, 0.9044, 0.3159, 0.1521, 0.2857, 0.1265, 0.2095, 0.1826, 0.2556, 0.2181, 0.5496, 0.1932, 0.6414, 0.167, 0.6228, 0.167, 0.6228, 0.1433, 0.5684, 0.2181, 0.5496, 0.5465, 0.1986, 0.588, 0.1978, 0.5404, 0.1769, 0.438, 0.2714, 0.424, 0.3198, 0.4862, 0.3158, 0.3475, 0.2745, 0.3584, 0.327, 0.4083, 0.2601, 0.4083, 0.2601, 0.4034, 0.1861, 0.3475, 0.2745, 0.4877, 0.1135, 0.5404, 0.1769, 0.5173, 0.1162, 0.07023, 0.5445, 0.04149, 0.6277, 0.02797, 0.5812, 0.7854, 0.5432, 0.8347, 0.6099, 0.8028, 0.6297, 0.1765, 0.4241, 0.1429, 0.4709, 0.1065, 0.4274, 0.5862, 0.3233, 0.6234, 0.3307, 0.5937, 0.3012, 0.907, 0.4911, 0.9561, 0.4253, 0.9624, 0.4826, 0.6529, 0.5405, 0.6182, 0.5904, 0.6182, 0.5404, 0.6529, 0.5405, 0.6629, 0.6123, 0.6182, 0.5904, 0.4512, 0.05457, 0.3719, 0.04561, 0.4305, 0.09252, 0.6084, 0.1517, 0.588, 0.1978, 0.6222, 0.1729, 0.4432, 0.5066, 0.3928, 0.5069, 0.4242, 0.4736, 0.924, 0.2765, 0.8995, 0.1961, 0.9706, 0.2396, 0.4394, 0.6028, 0.4566, 0.6376, 0.4012, 0.6704, 0.4877, 0.1135, 0.5173, 0.1162, 0.5001, 0.06551, 0.3193, 0.4612, 0.2609, 0.5477, 0.2615, 0.4574, 0.2397, 0.1861, 0.2759, 0.1472, 0.3088, 0.1986, 0.6034, 0.1092, 0.6084, 0.1517, 0.6526, 0.1202, 0.8279, 0.4943, 0.8347, 0.6099, 0.7854, 0.5432, 0.106, 0.3338, 0.05464, 0.3551, 0.0588, 0.3107, 0.1959, 0.4691, 0.2181, 0.5496, 0.1707, 0.5188, 0.5563, 0.4205, 0.5127, 0.3924, 0.5611, 0.3791, 0.1243, 0.5282, 0.1707, 0.5188, 0.1433, 0.5684, 0.916, 0.584, 0.9681, 0.5985, 0.9729, 0.6513, 0.1782, 0.1412, 0.1207, 0.09614, 0.1634, 0.08507, 0.6034, 0.1092, 0.6526, 0.1202, 0.6385, 0.0606, 0.7401, 0.6465, 0.8339, 0.6654, 0.7524, 0.6856, 0.5861, 0.07074, 0.6034, 0.1092, 0.6385, 0.0606, 0.6529, 0.5405, 0.6418, 0.4611, 0.6695, 0.4568, 0.6932, 0.3996, 0.742, 0.4051, 0.6876, 0.4267, 0.8098, 0.1202, 0.8156, 0.1716, 0.7605, 0.1519, 0.7338, 0.109, 0.7605, 0.1519, 0.707, 0.1507, 0.7338, 0.109, 0.7704, 0.08235, 0.7605, 0.1519, 0.5163, 0.2711, 0.5174, 0.3359, 0.5862, 0.3233, 0.3088, 0.1986, 0.2759, 0.1472, 0.3233, 0.1232, 0.6394, 0.1956, 0.6526, 0.1202, 0.6222, 0.1729, 0.6319, 0.6461, 0.6629, 0.6123, 0.6569, 0.6735, 0.5956, 0.6611, 0.6569, 0.6735, 0.6408, 0.6861, 0.1826, 0.2556, 0.2233, 0.2768, 0.1791, 0.3036, 0.263, 0.1037, 0.2284, 0.1343, 0.2318, 0.07489, 0.263, 0.1037, 0.2318, 0.07489, 0.2853, 0.06553, 0.8995, 0.1961, 0.8549, 0.2261, 0.8156, 0.1716, 0.4566, 0.6376, 0.4892, 0.5678, 0.5031, 0.6162, 0.5031, 0.6162, 0.5027, 0.6559, 0.4566, 0.6376])
me_mesh.materials.append(mat_material_001)
me_mesh.use_remesh_preserve_volume = False
me_mesh.use_remesh_preserve_attributes = False
me_mesh.use_mirror_vertex_groups = False
me_mesh.update()

# ---- objects
ob_mball_009 = bpy.data.objects.new('Mball.009', me_mesh)

# ---- transforms, parenting, visibility, modifiers, constraints
ob_mball_009.location = (0.0, 0.0, 0.0)
ob_mball_009.rotation_euler = (1.571, -0.0, 0.0)
ob_mball_009.lineart.crease_threshold = 0.0

# ---- collection membership
col_collection_1.objects.link(ob_mball_009)

# ---- scene / render settings (as saved in the file)
scene.frame_start = 1; scene.frame_end = 250; scene.frame_set(1)
scene.render.engine = 'BLENDER_EEVEE_NEXT'
scene.render.resolution_percentage = 50
scene.render.dither_intensity = 0.0
scene.cycles.use_denoising = False
scene.cycles.samples = 128
scene.cycles.sampling_pattern = 'TABULATED_SOBOL'
scene.cycles.light_sampling_threshold = 0.0
scene.cycles.use_adaptive_sampling = False
scene.cycles.use_light_tree = False
scene.cycles.blur_glossy = 0.0
scene.cycles.sample_clamp_indirect = 0.0
scene.view_settings.view_transform = 'Standard'
bpy.context.view_layer.update()

# ---- added for rendering (the .blend has no active camera and no usable light): camera, sun
cam_auto = bpy.data.cameras.new('AutoCamera')
cam_auto.lens = 50.0
cam_auto.sensor_width = 36.0
cam_auto.clip_end = 1000.0
ob_auto_camera = bpy.data.objects.new('AutoCamera', cam_auto)
scene.collection.objects.link(ob_auto_camera)
ob_auto_camera.location = (1.10335, -2.41914, 1.77884)
ob_auto_camera.rotation_euler = (1.09748, -7.21219e-08, 0.694738)
scene.camera = ob_auto_camera
light_auto_sun = bpy.data.lights.new('AutoSun', 'SUN')
light_auto_sun.energy = 3.0
light_auto_sun.angle = 0.0523599
ob_auto_sun = bpy.data.objects.new('AutoSun', light_auto_sun)
scene.collection.objects.link(ob_auto_sun)
ob_auto_sun.rotation_euler = (0.872665, 0.174533, 0.523599)
bpy.context.view_layer.update()
